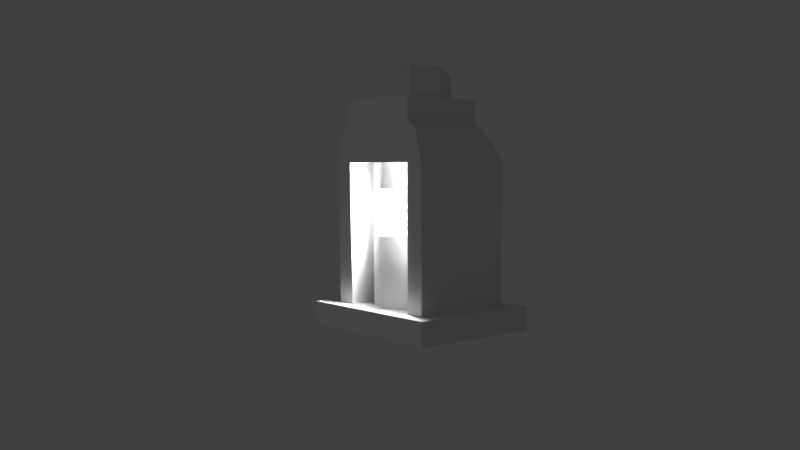 # Source: MesoamericaPathLight.blend  (saved by Blender 2.76.0; exported with 4.5.12 LTS)
import bpy
from mathutils import Matrix  # noqa: F401  (used for matrix-valued properties, if any)

bpy.ops.wm.read_factory_settings(use_empty=True)
scene = bpy.context.scene
scene.name = 'Scene'

# ---- collections
col_collection_1 = bpy.data.collections.new('Collection 1'); scene.collection.children.link(col_collection_1)

# ---- materials (node trees are filled in below, after node groups)
mat_material = bpy.data.materials.new('Material')
mat_material.alpha_threshold = 0.0
mat_material.use_transparent_shadow = False
mat_material.roughness = 0.5
mat_material.line_color = (0.0, 0.0, 0.0, 1.0)

# ---- material node trees

# ---- world
world_world = bpy.data.worlds.new('World'); scene.world = world_world
world_world.color = (0.05088, 0.05088, 0.05088)
world_world.use_sun_shadow = False
world_world.sun_shadow_jitter_overblur = 0.0
world_world.cycles.sampling_method = 'MANUAL'
world_world.cycles.sample_map_resolution = 256

# ---- cameras
cam_camera = bpy.data.cameras.new('Camera')
cam_camera.clip_end = 100.0
cam_camera.lens = 35.0
cam_camera.sensor_width = 32.0
cam_camera.sensor_height = 18.0
cam_camera.ortho_scale = 7.314
cam_camera.dof.focus_distance = 0.0
cam_camera.dof.aperture_fstop = 128.0

# ---- lights
light_lamp_001 = bpy.data.lights.new('Lamp.001', 'POINT')
light_lamp_001.transmission_factor = 0.0
light_lamp_001.cutoff_distance = 30.0
light_lamp_001.energy = 150.0
light_lamp_001.shadow_buffer_clip_start = 1.001
light_lamp_001.shadow_soft_size = 0.1
light_lamp_001.shadow_maximum_resolution = 0.006
light_lamp_001.use_absolute_resolution = True
light_lamp_001.cycles.use_multiple_importance_sampling = False
light_lamp = bpy.data.lights.new('Lamp', 'POINT')
light_lamp.transmission_factor = 0.0
light_lamp.cutoff_distance = 30.0
light_lamp.energy = 150.0
light_lamp.shadow_buffer_clip_start = 1.001
light_lamp.shadow_soft_size = 0.1
light_lamp.shadow_maximum_resolution = 0.006
light_lamp.use_absolute_resolution = True
light_lamp.cycles.use_multiple_importance_sampling = False

# ---- meshes
me_cube = bpy.data.meshes.new('Cube')
me_cube.from_pydata([(0.9978, -1.151, -0.004602), (0.9978, 0.849, -0.004602), (0.9978, -1.151, 0.5387), (0.9978, 0.849, 0.5387), (0.9978, -0.151, -0.004602), (0.9978, -0.151, 0.5387), (0.6372, -0.7904, 3.852), (0.6372, -0.7904, 0.5387), (0.6372, 0.4884, 0.5387), (0.902, -0.151, 0.5387), (1.034, -1.188, 3.852), (0.6372, 0.4884, 3.852), (0.902, -0.151, 3.852), (1.033, 0.8451, 3.852), (1.034, -0.151, 3.852), (1.034, -1.188, 4.777), (1.033, 0.8451, 4.777), (1.034, -0.151, 4.777), (0.5154, -0.6672, 6.013), (1.034, 1.302, 3.852), (1.034, 1.145, 4.544), (1.474, -1.188, 3.852), (1.473, 0.8452, 3.852), (1.473, -0.1509, 3.852), (1.3, -1.188, 4.54), (1.299, 0.8452, 4.54), (1.3, -0.1509, 4.54), (1.473, 1.302, 3.852), (1.3, 1.145, 4.307), (0.6362, -0.7934, 5.799), (0.6391, 0.4602, 5.799), (0.894, -0.1521, 5.799), (0.5153, 0.3393, 6.013), (0.7203, -0.1639, 6.013), (1.468, -1.151, -0.004602), (1.468, 0.849, -0.004602), (1.468, -1.151, 0.5387), (1.468, 0.849, 0.5387), (1.468, -0.151, -0.004602), (1.468, -0.151, 0.5387), (0.9978, 1.303, -0.004602), (0.9978, 1.303, 0.5387), (1.468, 1.303, -0.004602), (1.468, 1.303, 0.5387), (0.6372, -0.7904, 2.196), (0.902, -0.151, 2.196), (0.6372, 0.4884, 2.196), (0.6372, -0.7904, 3.26), (0.902, -0.151, 3.26), (0.6372, 0.4884, 3.26), (0.6372, -0.7904, 2.196), (0.6372, -0.7904, 3.26), (0.6372, -0.7904, 2.196), (0.6372, -0.7904, 3.26), (0.5645, -0.8202, 2.196), (0.5645, -0.8202, 3.26), (0.5645, 0.2864, 2.196), (0.5645, 0.2864, 3.26), (1.034, -1.188, 5.288), (1.033, 0.8451, 5.288), (1.034, -0.151, 5.288), (-0.9978, -1.151, -0.004602), (-0.9978, 0.849, -0.004602), (-0.9978, -1.151, 0.5387), (-0.9978, 0.849, 0.5387), (0.0, -1.151, -0.004602), (-0.9978, -0.151, -0.004602), (0.0, 0.849, -0.004602), (0.0, -1.151, 0.5387), (-0.9978, -0.151, 0.5387), (0.0, 0.849, 0.5387), (-0.6372, -0.7904, 3.852), (0.0, -0.151, -0.004602), (-0.6372, -0.7904, 0.5387), (-0.6372, 0.4884, 0.5387), (0.0, -1.055, 0.5387), (-0.902, -0.151, 0.5387), (0.0, 0.7532, 0.5387), (-1.034, -1.188, 3.852), (-0.6372, 0.4884, 3.852), (0.0, -1.055, 3.852), (-0.902, -0.151, 3.852), (0.0, 0.7532, 3.852), (-1.033, 0.8451, 3.852), (0.0, -1.188, 3.852), (-1.034, -0.151, 3.852), (0.0, 0.846, 3.852), (-1.034, -1.188, 4.777), (-1.033, 0.8451, 4.777), (0.0, -1.188, 4.777), (-1.034, -0.151, 4.777), (0.0, 0.846, 4.777), (-0.5154, -0.6672, 6.013), (-1.034, 1.302, 3.852), (0.0, 1.303, 3.852), (-1.034, 1.145, 4.544), (0.0, 1.146, 4.544), (-1.474, -1.188, 3.852), (-1.473, 0.8452, 3.852), (-1.473, -0.1509, 3.852), (-1.3, -1.188, 4.54), (-1.299, 0.8452, 4.54), (-1.3, -0.1509, 4.54), (-1.473, 1.302, 3.852), (-1.3, 1.145, 4.307), (-0.6362, -0.7934, 5.799), (-0.6391, 0.4602, 5.799), (-6.204e-09, -1.059, 5.799), (-0.894, -0.1521, 5.799), (-6.325e-09, 0.729, 5.799), (-0.5153, 0.3393, 6.013), (-3.062e-09, -0.8843, 6.013), (-0.7203, -0.1639, 6.013), (-3.062e-09, 0.5563, 6.013), (0.0, -0.151, 6.013), (-1.468, -1.151, -0.004602), (-1.468, 0.849, -0.004602), (-1.468, -1.151, 0.5387), (-1.468, 0.849, 0.5387), (-1.468, -0.151, -0.004602), (-1.468, -0.151, 0.5387), (-0.9978, 1.303, -0.004602), (-0.9978, 1.303, 0.5387), (0.0, 1.303, -0.004602), (0.0, 1.303, 0.5387), (-1.468, 1.303, -0.004602), (-1.468, 1.303, 0.5387), (0.0, -1.055, 2.196), (-0.6372, -0.7904, 2.196), (0.0, 0.7532, 2.196), (-0.902, -0.151, 2.196), (-0.6372, 0.4884, 2.196), (0.0, -1.055, 3.26), (-0.6372, -0.7904, 3.26), (-0.902, -0.151, 3.26), (0.0, 0.7532, 3.26), (-0.6372, 0.4884, 3.26), (0.0, -1.055, 2.196), (-0.6372, -0.7904, 2.196), (0.0, -1.055, 3.26), (-0.6372, -0.7904, 3.26), (0.0, -1.055, 2.196), (-0.6372, -0.7904, 2.196), (0.0, -1.055, 3.26), (-0.6372, -0.7904, 3.26), (0.0, -1.055, 2.196), (-0.5645, -0.8202, 2.196), (0.0, -1.055, 3.26), (-0.5645, -0.8202, 3.26), (0.0, 0.2864, 2.196), (-0.5645, 0.2864, 2.196), (0.0, 0.2864, 3.26), (-0.5645, 0.2864, 3.26), (-1.034, -1.188, 5.288), (0.0, 0.846, 5.288), (0.0, -1.188, 5.288), (-1.033, 0.8451, 5.288), (-1.034, -0.151, 5.288), (0.6393, -0.7964, 5.285), (-3.517e-09, 0.7333, 5.285), (0.6422, 0.4632, 5.285), (-3.395e-09, -1.064, 5.285), (0.8984, -0.152, 5.285), (-0.6393, -0.7964, 5.285), (-0.6422, 0.4632, 5.285), (-0.8984, -0.152, 5.285), (1.311, -1.56, -0.008898), (1.311, -1.56, 0.543), (1.311, -1.56, 0.2671), (1.929, -1.56, -0.008898), (1.929, 1.067, -0.008898), (1.929, -1.56, 0.543), (1.929, 1.067, 0.543), (1.929, -0.2467, -0.008898), (1.929, -1.56, 0.2671), (1.929, 1.067, 0.2671), (1.929, -0.2467, 0.543), (1.929, -0.2467, 0.2671), (1.311, 1.664, -0.008899), (1.311, 1.664, 0.543), (1.311, 1.664, 0.2671), (1.929, 1.664, -0.008898), (1.929, 1.664, 0.543), (1.929, 1.664, 0.2671), (-1.311, -1.56, -0.008898), (-1.311, -1.56, 0.543), (1.157e-08, -1.56, -0.008898), (-1.311, -1.56, 0.2671), (1.157e-08, -1.56, 0.543), (1.157e-08, -1.56, 0.2671), (-1.929, -1.56, -0.008898), (-1.929, 1.067, -0.008898), (-1.929, -1.56, 0.543), (-1.929, 1.067, 0.543), (-1.929, -0.2467, -0.008898), (-1.929, -1.56, 0.2671), (-1.929, 1.067, 0.2671), (-1.929, -0.2467, 0.543), (-1.929, -0.2467, 0.2671), (-1.311, 1.664, -0.008899), (-1.311, 1.664, 0.543), (1.157e-08, 1.664, -0.008899), (-1.311, 1.664, 0.2671), (1.157e-08, 1.664, 0.543), (1.157e-08, 1.664, 0.2671), (-1.929, 1.664, -0.008898), (-1.929, 1.664, 0.543), (-1.929, 1.664, 0.2671)], [], [(68, 2, 7, 75), (126, 122, 200, 206), (0, 4, 38, 34), (116, 119, 194, 191), (4, 1, 35, 38), (36, 21, 10, 2), (9, 8, 46, 45), (115, 61, 184, 190), (124, 41, 179, 203), (3, 70, 77, 8), (4, 72, 67, 1), (0, 65, 72, 4), (132, 47, 6, 80), (5, 3, 8, 9), (2, 5, 9, 7), (80, 6, 10, 84), (47, 48, 12, 6), (49, 135, 82, 11), (48, 49, 11, 12), (84, 10, 15, 89), (6, 12, 14, 10), (11, 82, 86, 13), (12, 11, 13, 14), (162, 160, 30, 31), (161, 158, 29, 107), (16, 17, 26, 25), (5, 2, 10, 14), (43, 27, 22, 37), (19, 94, 96, 20), (43, 41, 19, 27), (91, 16, 20, 96), (25, 22, 27, 28), (21, 23, 26, 24), (23, 22, 25, 26), (15, 10, 21, 24), (3, 5, 14, 13), (20, 16, 25, 28), (17, 15, 24, 26), (19, 20, 28, 27), (31, 30, 32, 33), (107, 29, 18, 111), (158, 162, 31, 29), (160, 159, 109, 30), (18, 33, 114, 111), (33, 32, 113, 114), (29, 31, 33, 18), (30, 109, 113, 32), (65, 0, 166, 186), (118, 126, 206, 193), (63, 117, 192, 185), (39, 36, 171, 176), (19, 41, 124, 94), (40, 123, 201, 178), (121, 125, 205, 199), (3, 13, 86, 70), (23, 21, 36, 39), (22, 23, 39, 37), (41, 43, 182, 179), (34, 38, 173, 169), (36, 2, 167, 171), (122, 124, 203, 200), (1, 67, 123, 40), (35, 1, 40, 42), (8, 77, 129, 46), (7, 9, 45, 44), (75, 7, 44, 127), (45, 46, 49, 48), (46, 129, 135, 49), (44, 45, 48, 47), (47, 132, 139, 51), (50, 51, 53, 52), (44, 47, 51, 50), (127, 44, 50, 137), (53, 143, 147, 55), (51, 139, 143, 53), (137, 50, 52, 141), (54, 55, 57, 56), (141, 52, 54, 145), (52, 53, 55, 54), (149, 56, 57, 151), (55, 147, 151, 57), (145, 54, 56, 149), (16, 91, 154, 59), (15, 17, 60, 58), (89, 15, 58, 155), (17, 16, 59, 60), (68, 75, 73, 63), (37, 39, 176, 172), (61, 115, 119, 66), (117, 120, 197, 192), (66, 119, 116, 62), (117, 63, 78, 97), (76, 130, 131, 74), (68, 63, 185, 188), (123, 121, 199, 201), (64, 74, 77, 70), (66, 62, 67, 72), (61, 66, 72, 65), (132, 80, 71, 133), (69, 76, 74, 64), (63, 73, 76, 69), (80, 84, 78, 71), (133, 71, 81, 134), (136, 79, 82, 135), (134, 81, 79, 136), (84, 89, 87, 78), (71, 78, 85, 81), (79, 83, 86, 82), (81, 85, 83, 79), (165, 108, 106, 164), (161, 107, 105, 163), (88, 101, 102, 90), (69, 85, 78, 63), (126, 118, 98, 103), (93, 95, 96, 94), (126, 103, 93, 122), (91, 96, 95, 88), (101, 104, 103, 98), (97, 100, 102, 99), (99, 102, 101, 98), (87, 100, 97, 78), (64, 83, 85, 69), (95, 104, 101, 88), (90, 102, 100, 87), (93, 103, 104, 95), (108, 112, 110, 106), (107, 111, 92, 105), (163, 105, 108, 165), (164, 106, 109, 159), (92, 111, 114, 112), (112, 114, 113, 110), (105, 92, 112, 108), (106, 110, 113, 109), (125, 116, 191, 205), (38, 35, 170, 173), (119, 115, 190, 194), (0, 34, 169, 166), (93, 94, 124, 122), (2, 68, 188, 167), (120, 118, 193, 197), (64, 70, 86, 83), (99, 120, 117, 97), (98, 118, 120, 99), (43, 37, 172, 182), (61, 65, 186, 184), (35, 42, 181, 170), (42, 40, 178, 181), (62, 121, 123, 67), (116, 125, 121, 62), (74, 131, 129, 77), (73, 128, 130, 76), (75, 127, 128, 73), (130, 134, 136, 131), (131, 136, 135, 129), (128, 133, 134, 130), (133, 140, 139, 132), (138, 142, 144, 140), (128, 138, 140, 133), (127, 137, 138, 128), (144, 148, 147, 143), (140, 144, 143, 139), (137, 141, 142, 138), (146, 150, 152, 148), (141, 145, 146, 142), (142, 146, 148, 144), (149, 151, 152, 150), (148, 152, 151, 147), (145, 149, 150, 146), (88, 156, 154, 91), (87, 153, 157, 90), (89, 155, 153, 87), (90, 157, 156, 88), (156, 164, 159, 154), (153, 163, 165, 157), (155, 161, 163, 153), (157, 165, 164, 156), (59, 154, 159, 160), (58, 60, 162, 158), (155, 58, 158, 161), (60, 59, 160, 162), (172, 175, 183, 182), (175, 170, 181, 183), (166, 168, 189, 186), (168, 167, 188, 189), (177, 173, 170, 175), (176, 177, 175, 172), (171, 174, 177, 176), (174, 169, 173, 177), (167, 168, 174, 171), (168, 166, 169, 174), (204, 203, 179, 180), (178, 180, 183, 181), (201, 204, 180, 178), (180, 179, 182, 183), (193, 206, 207, 196), (196, 207, 205, 191), (184, 186, 189, 187), (187, 189, 188, 185), (198, 196, 191, 194), (197, 193, 196, 198), (192, 197, 198, 195), (195, 198, 194, 190), (185, 192, 195, 187), (187, 195, 190, 184), (204, 202, 200, 203), (199, 205, 207, 202), (201, 199, 202, 204), (202, 207, 206, 200)])
me_cube.materials.append(mat_material)
me_cube.use_remesh_preserve_volume = False
me_cube.use_remesh_preserve_attributes = False
me_cube.use_mirror_vertex_groups = False
me_cube.update()

# ---- objects
ob_lamp_001 = bpy.data.objects.new('Lamp.001', light_lamp_001)
ob_cube = bpy.data.objects.new('Cube', me_cube)
ob_lamp = bpy.data.objects.new('Lamp', light_lamp)
ob_camera = bpy.data.objects.new('Camera', cam_camera)

# ---- transforms, parenting, visibility, modifiers, constraints
ob_lamp_001.location = (0.0, -15.05, 1.292)
ob_lamp_001.rotation_euler = (0.6503, 0.05522, 1.866)
ob_lamp_001.lock_rotations_4d = False
ob_lamp_001.empty_display_type = 'ARROWS'
ob_lamp_001.color = (0.0, 0.0, 0.0, 0.0)
ob_lamp_001.lineart.crease_threshold = 0.0
ob_cube.location = (0.0, 0.0, 0.0)
ob_cube.scale = (0.4853, 0.4853, 0.4853)
ob_cube.lock_rotations_4d = False
ob_cube.empty_display_type = 'ARROWS'
ob_cube.lineart.crease_threshold = 0.0
ob_lamp.location = (0.0, -0.3902, 1.292)
ob_lamp.rotation_euler = (0.6503, 0.05522, 1.866)
ob_lamp.lock_rotations_4d = False
ob_lamp.empty_display_type = 'ARROWS'
ob_lamp.color = (0.0, 0.0, 0.0, 0.0)
ob_lamp.lineart.crease_threshold = 0.0
ob_camera.location = (7.481, -6.508, 1.769)
ob_camera.rotation_euler = (1.51, 0.0, 0.8748)
ob_camera.lock_rotations_4d = False
ob_camera.empty_display_type = 'ARROWS'
ob_camera.color = (0.0, 0.0, 0.0, 0.0)
ob_camera.display_type = 'WIRE'
ob_camera.lineart.crease_threshold = 0.0

# ---- collection membership
col_collection_1.objects.link(ob_lamp_001)
col_collection_1.objects.link(ob_cube)
col_collection_1.objects.link(ob_lamp)
col_collection_1.objects.link(ob_camera)

# ---- scene / render settings (as saved in the file)
scene.camera = ob_camera
scene.frame_start = 1; scene.frame_end = 250; scene.frame_set(1)
scene.render.engine = 'BLENDER_EEVEE_NEXT'
scene.render.resolution_percentage = 50
scene.render.dither_intensity = 0.0
scene.cycles.use_denoising = False
scene.cycles.samples = 10
scene.cycles.sampling_pattern = 'TABULATED_SOBOL'
scene.cycles.light_sampling_threshold = 0.0
scene.cycles.use_adaptive_sampling = False
scene.cycles.use_light_tree = False
scene.cycles.blur_glossy = 0.0
scene.cycles.pixel_filter_type = 'GAUSSIAN'
scene.cycles.sample_clamp_indirect = 0.0
scene.view_settings.view_transform = 'Standard'
bpy.context.view_layer.update()
